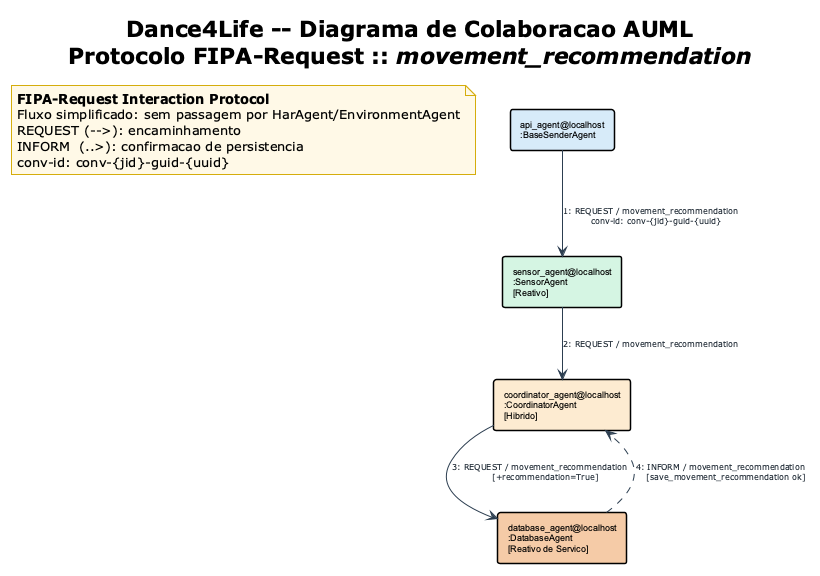

The diagram above was rendered by PlantUML. Its source (embedded in the PNG):
@startuml Dance4Life_Collab_MR
' ================================================================
' Dance4Life -- Diagrama de Colaboracao AUML
' Padrao  : AUML (Odell, Parunak & Bauer, 2001)
' Protocolo : FIPA-Request (FIPA SC00026H)
' Ontologia : movement_recommendation
' Layout   : pipeline left-to-right
' ================================================================
!theme plain
top to bottom direction
skinparam componentStyle rectangle
skinparam componentFontSize 9
skinparam componentFontName Arial
skinparam componentBorderThickness 1.5
skinparam arrowColor #2C3E50
skinparam arrowFontSize 8
skinparam arrowFontColor #1B2631
skinparam NoteBackgroundColor #FEF9E7
skinparam NoteBorderColor #D4AC0D

title <b>Dance4Life -- Diagrama de Colaboracao AUML</b>\nProtocolo FIPA-Request :: <i>movement_recommendation</i>

note as NFIPA
  <b>FIPA-Request Interaction Protocol</b>
  Fluxo simplificado: sem passagem por HarAgent/EnvironmentAgent
  REQUEST (-->): encaminhamento
  INFORM  (..>): confirmacao de persistencia
  conv-id: conv-{jid}-guid-{uuid}
end note

component "api_agent@localhost\n:BaseSenderAgent" as API #D6EAF8
component "sensor_agent@localhost\n:SensorAgent\n[Reativo]" as SA #D5F5E3
component "coordinator_agent@localhost\n:CoordinatorAgent\n[Hibrido]" as CA #FDEBD0
component "database_agent@localhost\n:DatabaseAgent\n[Reativo de Servico]" as DB #F5CBA7

' REQUEST: pipeline principal
API --> SA : "1: REQUEST / movement_recommendation\n    conv-id: conv-{jid}-guid-{uuid}"
SA  --> CA : "2: REQUEST / movement_recommendation"
CA  --> DB : "3: REQUEST / movement_recommendation\n    [+recommendation=True]"

' INFORM: confirmacao de persistencia
DB ..> CA : "4: INFORM / movement_recommendation\n    [save_movement_recommendation ok]"

@enduml